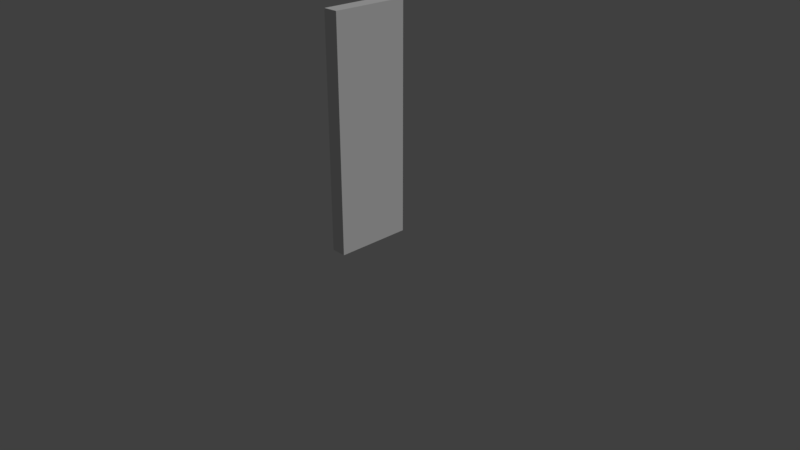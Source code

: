 # Source: untitled.blend  (saved by Blender 2.79.0; exported with 4.5.12 LTS)
import bpy
from mathutils import Matrix  # noqa: F401  (used for matrix-valued properties, if any)

bpy.ops.wm.read_factory_settings(use_empty=True)
scene = bpy.context.scene
scene.name = 'Scene'

# ---- collections
col_collection_1 = bpy.data.collections.new('Collection 1'); scene.collection.children.link(col_collection_1)

# ---- materials (node trees are filled in below, after node groups)
mat_material = bpy.data.materials.new('Material')
mat_material.alpha_threshold = 0.0
mat_material.roughness = 0.5
mat_material.line_color = (0.0, 0.0, 0.0, 1.0)

# ---- material node trees

# ---- world
world_world = bpy.data.worlds.new('World'); scene.world = world_world
world_world.color = (0.05088, 0.05088, 0.05088)
world_world.use_sun_shadow = False
world_world.sun_shadow_jitter_overblur = 0.0
world_world.cycles.sampling_method = 'MANUAL'

# ---- cameras
cam_camera = bpy.data.cameras.new('Camera')
cam_camera.sensor_fit = 'VERTICAL'
cam_camera.clip_end = 100.0
cam_camera.lens = 35.0
cam_camera.sensor_width = 32.0
cam_camera.sensor_height = 18.0
cam_camera.ortho_scale = 7.314
cam_camera.dof.focus_distance = 0.0
cam_camera.dof.aperture_fstop = 128.0

# ---- lights
light_lamp = bpy.data.lights.new('Lamp', 'SUN')
light_lamp.transmission_factor = 0.0
light_lamp.cutoff_distance = 30.0
light_lamp.angle = 0.1993
light_lamp.energy = 1.0
light_lamp.shadow_buffer_clip_start = 1.001
light_lamp.shadow_soft_size = 0.1
light_lamp.shadow_cascade_max_distance = 1000.0

# ---- meshes
me_cube = bpy.data.meshes.new('Cube')
me_cube.from_pydata([(1.0, 1.0, -1.0), (1.0, -1.0, -1.0), (-1.0, -1.0, -1.0), (-1.0, 1.0, -1.0), (1.0, 1.0, 1.0), (1.0, -1.0, 1.0), (-1.0, -1.0, 1.0), (-1.0, 1.0, 1.0)], [], [(0, 1, 2, 3), (4, 7, 6, 5), (0, 4, 5, 1), (1, 5, 6, 2), (2, 6, 7, 3), (4, 0, 3, 7)])
me_cube.materials.append(mat_material)
me_cube.use_remesh_preserve_volume = False
me_cube.use_remesh_preserve_attributes = False
me_cube.use_mirror_vertex_groups = False
me_cube.update()

# ---- objects
ob_cube = bpy.data.objects.new('cube', me_cube)
ob_lamp = bpy.data.objects.new('Lamp', light_lamp)
ob_camera = bpy.data.objects.new('Camera', cam_camera)

# ---- transforms, parenting, visibility, modifiers, constraints
ob_cube.location = (0.0, 0.0, 1.703)
ob_cube.scale = (0.1, 0.5, 1.5)
ob_cube.lock_rotations_4d = False
ob_cube.empty_display_type = 'ARROWS'
ob_cube.lineart.crease_threshold = 0.0
ob_lamp.location = (4.076, 1.005, 5.904)
ob_lamp.rotation_euler = (0.6503, 0.05522, 1.866)
ob_lamp.lock_rotations_4d = False
ob_lamp.empty_display_type = 'ARROWS'
ob_lamp.color = (0.0, 0.0, 0.0, 0.0)
ob_lamp.lineart.crease_threshold = 0.0
ob_camera.location = (7.481, -6.508, 5.344)
ob_camera.rotation_euler = (1.109, 0.0, 0.8149)
ob_camera.lock_rotations_4d = False
ob_camera.empty_display_type = 'ARROWS'
ob_camera.color = (0.0, 0.0, 0.0, 0.0)
ob_camera.display_type = 'WIRE'
ob_camera.lineart.crease_threshold = 0.0

# ---- collection membership
col_collection_1.objects.link(ob_cube)
col_collection_1.objects.link(ob_lamp)
col_collection_1.objects.link(ob_camera)

# ---- scene / render settings (as saved in the file)
scene.camera = ob_camera
scene.frame_start = 1; scene.frame_end = 250; scene.frame_set(1)
scene.render.engine = 'BLENDER_EEVEE_NEXT'
scene.render.resolution_percentage = 50
scene.render.dither_intensity = 0.0
scene.cycles.use_denoising = False
scene.cycles.samples = 128
scene.cycles.sampling_pattern = 'TABULATED_SOBOL'
scene.cycles.use_adaptive_sampling = False
scene.cycles.use_light_tree = False
scene.cycles.blur_glossy = 0.0
scene.cycles.sample_clamp_indirect = 0.0
scene.view_settings.view_transform = 'Standard'
bpy.context.view_layer.update()
